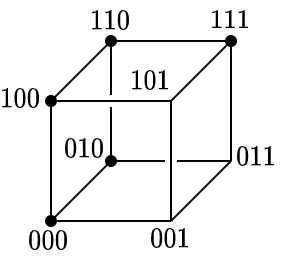

The diagram above was exported from draw.io. Its source (the exported page's mxGraphModel, read from the mxfile embedded in the PNG):
<mxGraphModel dx="378" dy="237" grid="1" gridSize="10" guides="1" tooltips="1" connect="1" arrows="1" fold="1" page="1" pageScale="1" pageWidth="850" pageHeight="1100" math="1" shadow="0">
  <root>
    <mxCell id="0" />
    <mxCell id="1" parent="0" />
    <mxCell id="2" style="edgeStyle=orthogonalEdgeStyle;rounded=0;orthogonalLoop=1;jettySize=auto;html=1;endArrow=none;endFill=0;" edge="1" source="4" parent="1">
      <mxGeometry relative="1" as="geometry">
        <mxPoint x="190" y="130" as="targetPoint" />
      </mxGeometry>
    </mxCell>
    <mxCell id="3" style="edgeStyle=orthogonalEdgeStyle;rounded=0;orthogonalLoop=1;jettySize=auto;html=1;entryX=0.506;entryY=0.079;entryDx=0;entryDy=0;entryPerimeter=0;endArrow=none;endFill=0;" edge="1" source="4" target="6" parent="1">
      <mxGeometry relative="1" as="geometry" />
    </mxCell>
    <mxCell id="4" value="" style="shape=waypoint;sketch=0;fillStyle=solid;size=6;pointerEvents=1;points=[];fillColor=none;resizable=0;rotatable=0;perimeter=centerPerimeter;snapToPoint=1;" vertex="1" parent="1">
      <mxGeometry x="120" y="120" width="20" height="20" as="geometry" />
    </mxCell>
    <mxCell id="5" style="edgeStyle=orthogonalEdgeStyle;rounded=0;orthogonalLoop=1;jettySize=auto;html=1;endArrow=none;endFill=0;" edge="1" source="6" parent="1">
      <mxGeometry relative="1" as="geometry">
        <mxPoint x="190" y="190" as="targetPoint" />
      </mxGeometry>
    </mxCell>
    <mxCell id="6" value="" style="shape=waypoint;sketch=0;fillStyle=solid;size=6;pointerEvents=1;points=[];fillColor=none;resizable=0;rotatable=0;perimeter=centerPerimeter;snapToPoint=1;" vertex="1" parent="1">
      <mxGeometry x="120" y="180" width="20" height="20" as="geometry" />
    </mxCell>
    <mxCell id="7" style="orthogonalLoop=1;jettySize=auto;html=1;endArrow=none;endFill=0;rounded=0;strokeColor=default;" edge="1" parent="1">
      <mxGeometry relative="1" as="geometry">
        <mxPoint x="190" y="130" as="sourcePoint" />
        <mxPoint x="190" y="190" as="targetPoint" />
      </mxGeometry>
    </mxCell>
    <mxCell id="8" value="\(100\)" style="text;html=1;strokeColor=none;fillColor=none;align=center;verticalAlign=middle;whiteSpace=wrap;rounded=0;" vertex="1" parent="1">
      <mxGeometry x="105" y="119" width="20" height="20" as="geometry" />
    </mxCell>
    <mxCell id="9" value="\(10 1\)" style="text;html=1;strokeColor=none;fillColor=none;align=center;verticalAlign=middle;whiteSpace=wrap;rounded=0;" vertex="1" parent="1">
      <mxGeometry x="170" y="110" width="20" height="20" as="geometry" />
    </mxCell>
    <mxCell id="10" value="\(000\)" style="text;html=1;strokeColor=none;fillColor=none;align=center;verticalAlign=middle;whiteSpace=wrap;rounded=0;" vertex="1" parent="1">
      <mxGeometry x="119" y="190" width="20" height="20" as="geometry" />
    </mxCell>
    <mxCell id="11" value="\(001\)" style="text;html=1;strokeColor=none;fillColor=none;align=center;verticalAlign=middle;whiteSpace=wrap;rounded=0;" vertex="1" parent="1">
      <mxGeometry x="180" y="189" width="20" height="20" as="geometry" />
    </mxCell>
    <mxCell id="12" value="" style="shape=waypoint;sketch=0;fillStyle=solid;size=6;pointerEvents=1;points=[];fillColor=none;resizable=0;rotatable=0;perimeter=centerPerimeter;snapToPoint=1;" vertex="1" parent="1">
      <mxGeometry x="150" y="90" width="20" height="20" as="geometry" />
    </mxCell>
    <mxCell id="13" value="" style="endArrow=none;html=1;rounded=0;exitX=0.524;exitY=0.626;exitDx=0;exitDy=0;exitPerimeter=0;entryX=0.476;entryY=0.932;entryDx=0;entryDy=0;entryPerimeter=0;" edge="1" source="4" target="12" parent="1">
      <mxGeometry width="50" height="50" relative="1" as="geometry">
        <mxPoint x="190" y="170" as="sourcePoint" />
        <mxPoint x="240" y="120" as="targetPoint" />
      </mxGeometry>
    </mxCell>
    <mxCell id="14" value="" style="shape=waypoint;sketch=0;fillStyle=solid;size=6;pointerEvents=1;points=[];fillColor=none;resizable=0;rotatable=0;perimeter=centerPerimeter;snapToPoint=1;" vertex="1" parent="1">
      <mxGeometry x="210" y="90" width="20" height="20" as="geometry" />
    </mxCell>
    <mxCell id="15" value="" style="endArrow=none;html=1;rounded=0;entryX=0.702;entryY=0.948;entryDx=0;entryDy=0;entryPerimeter=0;" edge="1" target="14" parent="1">
      <mxGeometry width="50" height="50" relative="1" as="geometry">
        <mxPoint x="190" y="130" as="sourcePoint" />
        <mxPoint x="170" y="110" as="targetPoint" />
      </mxGeometry>
    </mxCell>
    <mxCell id="16" value="" style="endArrow=none;html=1;rounded=0;exitX=0.637;exitY=0.521;exitDx=0;exitDy=0;exitPerimeter=0;entryX=0.444;entryY=0.392;entryDx=0;entryDy=0;entryPerimeter=0;" edge="1" source="12" target="14" parent="1">
      <mxGeometry width="50" height="50" relative="1" as="geometry">
        <mxPoint x="140" y="140" as="sourcePoint" />
        <mxPoint x="170" y="110" as="targetPoint" />
      </mxGeometry>
    </mxCell>
    <mxCell id="17" value="" style="endArrow=none;html=1;rounded=0;exitDx=0;exitDy=0;exitPerimeter=0;" edge="1" parent="1">
      <mxGeometry width="50" height="50" relative="1" as="geometry">
        <mxPoint x="220" y="160" as="sourcePoint" />
        <mxPoint x="220" y="160" as="targetPoint" />
      </mxGeometry>
    </mxCell>
    <mxCell id="18" value="" style="endArrow=none;html=1;rounded=0;exitX=0.492;exitY=0.658;exitDx=0;exitDy=0;exitPerimeter=0;entryX=0.742;entryY=0.102;entryDx=0;entryDy=0;entryPerimeter=0;" edge="1" source="14" parent="1">
      <mxGeometry width="50" height="50" relative="1" as="geometry">
        <mxPoint x="220" y="100" as="sourcePoint" />
        <mxPoint x="220" y="160" as="targetPoint" />
      </mxGeometry>
    </mxCell>
    <mxCell id="19" value="" style="endArrow=none;html=1;rounded=0;" edge="1" parent="1">
      <mxGeometry width="50" height="50" relative="1" as="geometry">
        <mxPoint x="190" y="190" as="sourcePoint" />
        <mxPoint x="220" y="160" as="targetPoint" />
      </mxGeometry>
    </mxCell>
    <mxCell id="20" value="\(011\)" style="text;html=1;strokeColor=none;fillColor=none;align=center;verticalAlign=middle;whiteSpace=wrap;rounded=0;" vertex="1" parent="1">
      <mxGeometry x="218" y="148" width="30" height="20" as="geometry" />
    </mxCell>
    <mxCell id="21" value="\(111\)" style="text;html=1;strokeColor=none;fillColor=none;align=center;verticalAlign=middle;whiteSpace=wrap;rounded=0;" vertex="1" parent="1">
      <mxGeometry x="210" y="80" width="20" height="20" as="geometry" />
    </mxCell>
    <mxCell id="22" value="\(110\)" style="text;html=1;strokeColor=none;fillColor=none;align=center;verticalAlign=middle;whiteSpace=wrap;rounded=0;" vertex="1" parent="1">
      <mxGeometry x="150" y="80" width="20" height="20" as="geometry" />
    </mxCell>
    <mxCell id="23" value="" style="shape=waypoint;sketch=0;fillStyle=solid;size=6;pointerEvents=1;points=[];fillColor=none;resizable=0;rotatable=0;perimeter=centerPerimeter;snapToPoint=1;" vertex="1" parent="1">
      <mxGeometry x="150" y="150" width="20" height="20" as="geometry" />
    </mxCell>
    <mxCell id="24" style="orthogonalLoop=1;jettySize=auto;html=1;endArrow=none;endFill=0;rounded=0;strokeColor=default;exitX=0.597;exitY=0.948;exitDx=0;exitDy=0;exitPerimeter=0;jumpStyle=gap;entryX=0.5;entryY=0.5;entryDx=0;entryDy=0;entryPerimeter=0;" edge="1" source="12" target="23" parent="1">
      <mxGeometry relative="1" as="geometry">
        <mxPoint x="200" y="140" as="sourcePoint" />
        <mxPoint x="200" y="200" as="targetPoint" />
      </mxGeometry>
    </mxCell>
    <mxCell id="25" style="orthogonalLoop=1;jettySize=auto;html=1;endArrow=none;endFill=0;rounded=0;strokeColor=default;exitX=-0.024;exitY=0.666;exitDx=0;exitDy=0;exitPerimeter=0;jumpStyle=gap;entryX=0.927;entryY=0.319;entryDx=0;entryDy=0;entryPerimeter=0;" edge="1" source="23" target="6" parent="1">
      <mxGeometry relative="1" as="geometry">
        <mxPoint x="170" y="110" as="sourcePoint" />
        <mxPoint x="170" y="170" as="targetPoint" />
      </mxGeometry>
    </mxCell>
    <mxCell id="26" style="orthogonalLoop=1;jettySize=auto;html=1;endArrow=none;endFill=0;rounded=0;strokeColor=default;jumpStyle=gap;entryX=0.96;entryY=0.682;entryDx=0;entryDy=0;entryPerimeter=0;" edge="1" target="23" parent="1">
      <mxGeometry relative="1" as="geometry">
        <mxPoint x="220" y="160" as="sourcePoint" />
        <mxPoint x="140" y="200" as="targetPoint" />
      </mxGeometry>
    </mxCell>
    <mxCell id="27" value="\(010\)" style="text;html=1;strokeColor=none;fillColor=none;align=center;verticalAlign=middle;whiteSpace=wrap;rounded=0;" vertex="1" parent="1">
      <mxGeometry x="137" y="144" width="20" height="20" as="geometry" />
    </mxCell>
  </root>
</mxGraphModel>